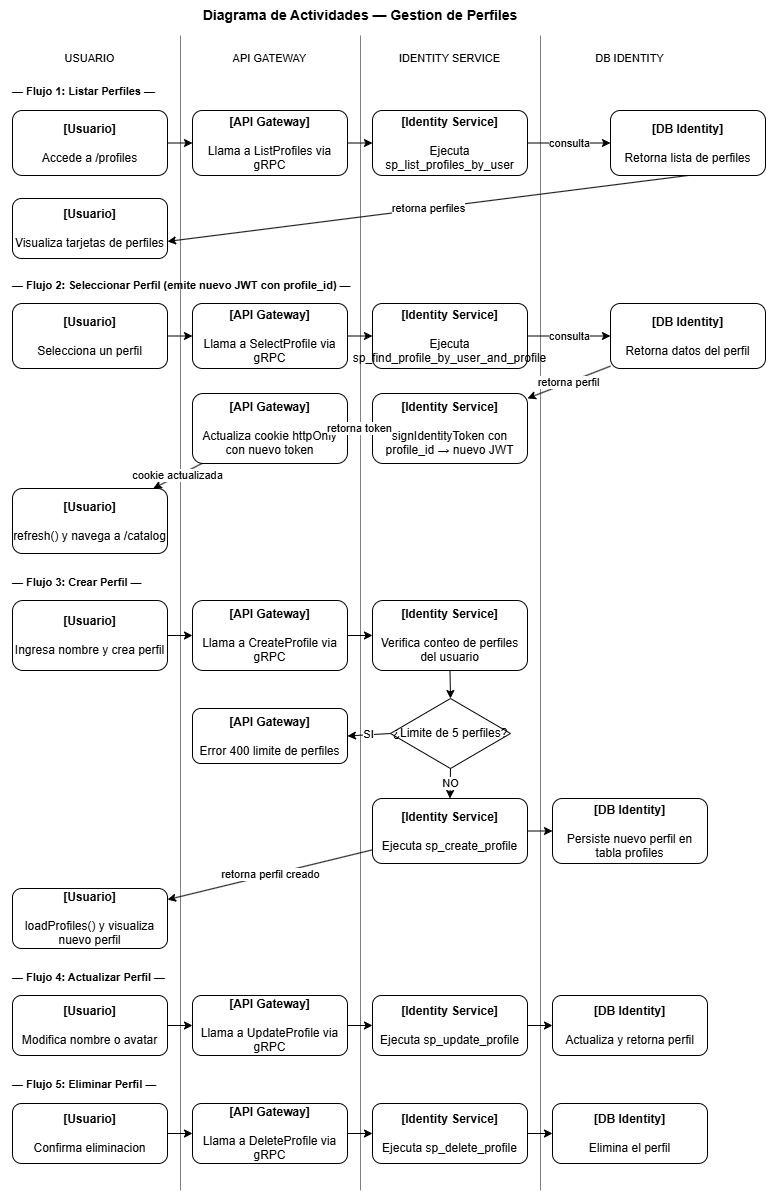

The diagram above was exported from draw.io. Its source (the exported page's mxGraphModel, read from the mxfile embedded in the PNG):
<mxGraphModel dx="1413" dy="777" grid="1" gridSize="10" guides="1" tooltips="1" connect="1" arrows="1" fold="1" page="1" pageScale="1" pageWidth="827" pageHeight="1169" math="0" shadow="0">
  <root>
    <mxCell id="0" />
    <mxCell id="1" parent="0" />
    <mxCell id="prf_title" parent="1" style="text;html=1;whiteSpace=wrap;align=center;verticalAlign=middle;rounded=0;fontFamily=Helvetica;fontSize=14;fontStyle=1;" value="Diagrama de Actividades — Gestion de Perfiles" vertex="1">
      <mxGeometry height="30" width="720" y="30" as="geometry" />
    </mxCell>
    <mxCell id="prf_lh1" parent="1" style="text;html=1;whiteSpace=wrap;align=center;verticalAlign=middle;rounded=0;fontFamily=Helvetica;fontSize=11;labelBackgroundColor=default;" value="USUARIO" vertex="1">
      <mxGeometry height="25" width="155" x="12" y="75" as="geometry" />
    </mxCell>
    <mxCell id="prf_lh2" parent="1" style="text;html=1;whiteSpace=wrap;align=center;verticalAlign=middle;rounded=0;fontFamily=Helvetica;fontSize=11;labelBackgroundColor=default;" value="API GATEWAY" vertex="1">
      <mxGeometry height="25" width="155" x="192" y="75" as="geometry" />
    </mxCell>
    <mxCell id="prf_lh3" parent="1" style="text;html=1;whiteSpace=wrap;align=center;verticalAlign=middle;rounded=0;fontFamily=Helvetica;fontSize=11;labelBackgroundColor=default;" value="IDENTITY SERVICE" vertex="1">
      <mxGeometry height="25" width="155" x="372" y="75" as="geometry" />
    </mxCell>
    <mxCell id="prf_lh4" parent="1" style="text;html=1;whiteSpace=wrap;align=center;verticalAlign=middle;rounded=0;fontFamily=Helvetica;fontSize=11;labelBackgroundColor=default;" value="DB IDENTITY" vertex="1">
      <mxGeometry height="25" width="155" x="552" y="75" as="geometry" />
    </mxCell>
    <mxCell id="prf_ld1" edge="1" parent="1" style="endArrow=none;html=1;strokeWidth=0.5;rounded=0;strokeColor=#000000;">
      <mxGeometry relative="1" as="geometry">
        <mxPoint x="180" y="65" as="sourcePoint" />
        <mxPoint x="180" y="1220" as="targetPoint" />
      </mxGeometry>
    </mxCell>
    <mxCell id="prf_ld2" edge="1" parent="1" style="endArrow=none;html=1;strokeWidth=0.5;rounded=0;strokeColor=#000000;">
      <mxGeometry relative="1" as="geometry">
        <mxPoint x="360" y="65" as="sourcePoint" />
        <mxPoint x="360" y="1220" as="targetPoint" />
      </mxGeometry>
    </mxCell>
    <mxCell id="prf_ld3" edge="1" parent="1" style="endArrow=none;html=1;strokeWidth=0.5;rounded=0;strokeColor=#000000;">
      <mxGeometry relative="1" as="geometry">
        <mxPoint x="540" y="65" as="sourcePoint" />
        <mxPoint x="540" y="1220" as="targetPoint" />
      </mxGeometry>
    </mxCell>
    <mxCell id="prf_s1" parent="1" style="text;html=1;whiteSpace=wrap;align=left;verticalAlign=middle;rounded=0;fontFamily=Helvetica;fontSize=11;fontStyle=1;" value="— Flujo 1: Listar Perfiles —" vertex="1">
      <mxGeometry height="18" width="700" x="10" y="112" as="geometry" />
    </mxCell>
    <mxCell id="prf_n1_1" parent="1" style="rounded=1;whiteSpace=wrap;html=1;" value="&lt;b&gt;[Usuario]&lt;/b&gt;&lt;div&gt;&lt;br&gt;Accede a /profiles&lt;/div&gt;" vertex="1">
      <mxGeometry height="65" width="155" x="12" y="140" as="geometry" />
    </mxCell>
    <mxCell id="prf_n1_2" parent="1" style="rounded=1;whiteSpace=wrap;html=1;" value="&lt;b&gt;[API Gateway]&lt;/b&gt;&lt;div&gt;&lt;br&gt;Llama a ListProfiles via gRPC&lt;/div&gt;" vertex="1">
      <mxGeometry height="65" width="155" x="192" y="140" as="geometry" />
    </mxCell>
    <mxCell id="prf_n1_3" parent="1" style="rounded=1;whiteSpace=wrap;html=1;" value="&lt;b&gt;[Identity Service]&lt;/b&gt;&lt;div&gt;&lt;br&gt;Ejecuta sp_list_profiles_by_user&lt;/div&gt;" vertex="1">
      <mxGeometry height="65" width="155" x="372" y="140" as="geometry" />
    </mxCell>
    <mxCell id="prf_n1_4" parent="1" style="rounded=1;whiteSpace=wrap;html=1;" value="&lt;b&gt;[DB Identity]&lt;/b&gt;&lt;div&gt;&lt;br&gt;Retorna lista de perfiles&lt;/div&gt;" vertex="1">
      <mxGeometry height="65" width="155" x="610" y="140" as="geometry" />
    </mxCell>
    <mxCell id="prf_n1_5" parent="1" style="rounded=1;whiteSpace=wrap;html=1;" value="&lt;b&gt;[Usuario]&lt;/b&gt;&lt;div&gt;&lt;br&gt;Visualiza tarjetas de perfiles&lt;/div&gt;" vertex="1">
      <mxGeometry height="60" width="155" x="12" y="228" as="geometry" />
    </mxCell>
    <mxCell id="prf_e1_1" edge="1" parent="1" source="prf_n1_1" style="edgeStyle=none;shape=connector;rounded=0;orthogonalLoop=1;jettySize=auto;html=1;exitX=1;exitY=0.5;exitDx=0;exitDy=0;entryX=0;entryY=0.5;entryDx=0;entryDy=0;fontFamily=Helvetica;fontSize=11;fontColor=default;labelBackgroundColor=default;endArrow=classic;" target="prf_n1_2" value="">
      <mxGeometry relative="1" as="geometry" />
    </mxCell>
    <mxCell id="prf_e1_2" edge="1" parent="1" source="prf_n1_2" style="edgeStyle=none;shape=connector;rounded=0;orthogonalLoop=1;jettySize=auto;html=1;exitX=1;exitY=0.5;exitDx=0;exitDy=0;entryX=0;entryY=0.5;entryDx=0;entryDy=0;fontFamily=Helvetica;fontSize=11;fontColor=default;labelBackgroundColor=default;endArrow=classic;" target="prf_n1_3" value="">
      <mxGeometry relative="1" as="geometry" />
    </mxCell>
    <mxCell id="prf_e1_3" edge="1" parent="1" source="prf_n1_3" style="edgeStyle=none;shape=connector;rounded=0;orthogonalLoop=1;jettySize=auto;html=1;exitX=1;exitY=0.5;exitDx=0;exitDy=0;entryX=0;entryY=0.5;entryDx=0;entryDy=0;fontFamily=Helvetica;fontSize=11;fontColor=default;labelBackgroundColor=default;endArrow=classic;" target="prf_n1_4" value="consulta">
      <mxGeometry relative="1" as="geometry" />
    </mxCell>
    <mxCell id="prf_e1_4" edge="1" parent="1" source="prf_n1_4" style="edgeStyle=none;shape=connector;rounded=0;orthogonalLoop=1;jettySize=auto;html=1;fontFamily=Helvetica;fontSize=11;fontColor=default;labelBackgroundColor=default;endArrow=classic;exitX=0.5;exitY=1;exitDx=0;exitDy=0;" value="retorna perfiles">
      <mxGeometry relative="1" as="geometry">
        <mxPoint x="552" y="210.00083333333336" as="sourcePoint" />
        <mxPoint x="167" y="270.95916666666665" as="targetPoint" />
      </mxGeometry>
    </mxCell>
    <mxCell id="prf_s2" parent="1" style="text;html=1;whiteSpace=wrap;align=left;verticalAlign=middle;rounded=0;fontFamily=Helvetica;fontSize=11;fontStyle=1;" value="— Flujo 2: Seleccionar Perfil (emite nuevo JWT con profile_id) —" vertex="1">
      <mxGeometry height="18" width="700" x="10" y="306" as="geometry" />
    </mxCell>
    <mxCell id="prf_n2_1" parent="1" style="rounded=1;whiteSpace=wrap;html=1;" value="&lt;b&gt;[Usuario]&lt;/b&gt;&lt;div&gt;&lt;br&gt;Selecciona un perfil&lt;/div&gt;" vertex="1">
      <mxGeometry height="65" width="155" x="12" y="333" as="geometry" />
    </mxCell>
    <mxCell id="prf_n2_2" parent="1" style="rounded=1;whiteSpace=wrap;html=1;" value="&lt;b&gt;[API Gateway]&lt;/b&gt;&lt;div&gt;&lt;br&gt;Llama a SelectProfile via gRPC&lt;/div&gt;" vertex="1">
      <mxGeometry height="65" width="155" x="192" y="333" as="geometry" />
    </mxCell>
    <mxCell id="prf_n2_3" parent="1" style="rounded=1;whiteSpace=wrap;html=1;" value="&lt;b&gt;[Identity Service]&lt;/b&gt;&lt;div&gt;&lt;br&gt;Ejecuta sp_find_profile_by_user_and_profile&lt;/div&gt;" vertex="1">
      <mxGeometry height="65" width="155" x="372" y="333" as="geometry" />
    </mxCell>
    <mxCell id="prf_n2_4" parent="1" style="rounded=1;whiteSpace=wrap;html=1;" value="&lt;b&gt;[DB Identity]&lt;/b&gt;&lt;div&gt;&lt;br&gt;Retorna datos del perfil&lt;/div&gt;" vertex="1">
      <mxGeometry height="65" width="155" x="610" y="333" as="geometry" />
    </mxCell>
    <mxCell id="prf_n2_5" parent="1" style="rounded=1;whiteSpace=wrap;html=1;" value="&lt;b&gt;[Identity Service]&lt;/b&gt;&lt;div&gt;&lt;br&gt;signIdentityToken con profile_id → nuevo JWT&lt;/div&gt;" vertex="1">
      <mxGeometry height="70" width="155" x="372" y="423" as="geometry" />
    </mxCell>
    <mxCell id="prf_n2_6" parent="1" style="rounded=1;whiteSpace=wrap;html=1;" value="&lt;b&gt;[API Gateway]&lt;/b&gt;&lt;div&gt;&lt;br&gt;Actualiza cookie httpOnly con nuevo token&lt;/div&gt;" vertex="1">
      <mxGeometry height="70" width="155" x="192" y="423" as="geometry" />
    </mxCell>
    <mxCell id="prf_n2_7" parent="1" style="rounded=1;whiteSpace=wrap;html=1;" value="&lt;b&gt;[Usuario]&lt;/b&gt;&lt;div&gt;&lt;br&gt;refresh() y navega a /catalog&lt;/div&gt;" vertex="1">
      <mxGeometry height="65" width="155" x="12" y="518" as="geometry" />
    </mxCell>
    <mxCell id="prf_e2_1" edge="1" parent="1" source="prf_n2_1" style="edgeStyle=none;shape=connector;rounded=0;orthogonalLoop=1;jettySize=auto;html=1;exitX=1;exitY=0.5;exitDx=0;exitDy=0;entryX=0;entryY=0.5;entryDx=0;entryDy=0;fontFamily=Helvetica;fontSize=11;fontColor=default;labelBackgroundColor=default;endArrow=classic;" target="prf_n2_2" value="">
      <mxGeometry relative="1" as="geometry" />
    </mxCell>
    <mxCell id="prf_e2_2" edge="1" parent="1" source="prf_n2_2" style="edgeStyle=none;shape=connector;rounded=0;orthogonalLoop=1;jettySize=auto;html=1;exitX=1;exitY=0.5;exitDx=0;exitDy=0;entryX=0;entryY=0.5;entryDx=0;entryDy=0;fontFamily=Helvetica;fontSize=11;fontColor=default;labelBackgroundColor=default;endArrow=classic;" target="prf_n2_3" value="">
      <mxGeometry relative="1" as="geometry" />
    </mxCell>
    <mxCell id="prf_e2_3" edge="1" parent="1" source="prf_n2_3" style="edgeStyle=none;shape=connector;rounded=0;orthogonalLoop=1;jettySize=auto;html=1;exitX=1;exitY=0.5;exitDx=0;exitDy=0;entryX=0;entryY=0.5;entryDx=0;entryDy=0;fontFamily=Helvetica;fontSize=11;fontColor=default;labelBackgroundColor=default;endArrow=classic;" target="prf_n2_4" value="consulta">
      <mxGeometry relative="1" as="geometry" />
    </mxCell>
    <mxCell id="prf_e2_4" edge="1" parent="1" source="prf_n2_4" style="edgeStyle=none;shape=connector;rounded=0;orthogonalLoop=1;jettySize=auto;html=1;fontFamily=Helvetica;fontSize=11;fontColor=default;labelBackgroundColor=default;endArrow=classic;" target="prf_n2_5" value="retorna perfil">
      <mxGeometry relative="1" as="geometry" />
    </mxCell>
    <mxCell id="prf_e2_5" edge="1" parent="1" source="prf_n2_5" style="edgeStyle=none;shape=connector;rounded=0;orthogonalLoop=1;jettySize=auto;html=1;exitX=0;exitY=0.5;exitDx=0;exitDy=0;entryX=1;entryY=0.5;entryDx=0;entryDy=0;fontFamily=Helvetica;fontSize=11;fontColor=default;labelBackgroundColor=default;endArrow=classic;" target="prf_n2_6" value="retorna token">
      <mxGeometry relative="1" as="geometry" />
    </mxCell>
    <mxCell id="prf_e2_6" edge="1" parent="1" source="prf_n2_6" style="edgeStyle=none;shape=connector;rounded=0;orthogonalLoop=1;jettySize=auto;html=1;fontFamily=Helvetica;fontSize=11;fontColor=default;labelBackgroundColor=default;endArrow=classic;" target="prf_n2_7" value="cookie actualizada">
      <mxGeometry relative="1" as="geometry" />
    </mxCell>
    <mxCell id="prf_s3" parent="1" style="text;html=1;whiteSpace=wrap;align=left;verticalAlign=middle;rounded=0;fontFamily=Helvetica;fontSize=11;fontStyle=1;" value="— Flujo 3: Crear Perfil —" vertex="1">
      <mxGeometry height="18" width="700" x="10" y="603" as="geometry" />
    </mxCell>
    <mxCell id="prf_n3_1" parent="1" style="rounded=1;whiteSpace=wrap;html=1;" value="&lt;b&gt;[Usuario]&lt;/b&gt;&lt;div&gt;&lt;br&gt;Ingresa nombre y crea perfil&lt;/div&gt;" vertex="1">
      <mxGeometry height="70" width="155" x="12" y="630" as="geometry" />
    </mxCell>
    <mxCell id="prf_n3_2" parent="1" style="rounded=1;whiteSpace=wrap;html=1;" value="&lt;b&gt;[API Gateway]&lt;/b&gt;&lt;div&gt;&lt;br&gt;Llama a CreateProfile via gRPC&lt;/div&gt;" vertex="1">
      <mxGeometry height="70" width="155" x="192" y="630" as="geometry" />
    </mxCell>
    <mxCell id="prf_n3_3" parent="1" style="rounded=1;whiteSpace=wrap;html=1;" value="&lt;b&gt;[Identity Service]&lt;/b&gt;&lt;div&gt;&lt;br&gt;Verifica conteo de perfiles del usuario&lt;/div&gt;" vertex="1">
      <mxGeometry height="70" width="155" x="372" y="630" as="geometry" />
    </mxCell>
    <mxCell id="prf_d3_1" parent="1" style="rhombus;whiteSpace=wrap;html=1;" value="¿Limite de 5 perfiles?" vertex="1">
      <mxGeometry height="70" width="120" x="390" y="728" as="geometry" />
    </mxCell>
    <mxCell id="prf_n3_si" parent="1" style="rounded=1;whiteSpace=wrap;html=1;" value="&lt;b&gt;[API Gateway]&lt;/b&gt;&lt;div&gt;&lt;br&gt;Error 400 limite de perfiles&lt;/div&gt;" vertex="1">
      <mxGeometry height="55" width="155" x="192" y="738" as="geometry" />
    </mxCell>
    <mxCell id="prf_n3_4" parent="1" style="rounded=1;whiteSpace=wrap;html=1;" value="&lt;b&gt;[Identity Service]&lt;/b&gt;&lt;div&gt;&lt;br&gt;Ejecuta sp_create_profile&lt;/div&gt;" vertex="1">
      <mxGeometry height="65" width="155" x="372" y="828" as="geometry" />
    </mxCell>
    <mxCell id="prf_n3_5" parent="1" style="rounded=1;whiteSpace=wrap;html=1;" value="&lt;b&gt;[DB Identity]&lt;/b&gt;&lt;div&gt;&lt;br&gt;Persiste nuevo perfil en tabla profiles&lt;/div&gt;" vertex="1">
      <mxGeometry height="65" width="155" x="552" y="828" as="geometry" />
    </mxCell>
    <mxCell id="prf_n3_6" parent="1" style="rounded=1;whiteSpace=wrap;html=1;" value="&lt;b&gt;[Usuario]&lt;/b&gt;&lt;div&gt;&lt;br&gt;loadProfiles() y visualiza nuevo perfil&lt;/div&gt;" vertex="1">
      <mxGeometry height="60" width="155" x="12" y="918" as="geometry" />
    </mxCell>
    <mxCell id="prf_e3_1" edge="1" parent="1" source="prf_n3_1" style="edgeStyle=none;shape=connector;rounded=0;orthogonalLoop=1;jettySize=auto;html=1;exitX=1;exitY=0.5;exitDx=0;exitDy=0;entryX=0;entryY=0.5;entryDx=0;entryDy=0;fontFamily=Helvetica;fontSize=11;fontColor=default;labelBackgroundColor=default;endArrow=classic;" target="prf_n3_2" value="">
      <mxGeometry relative="1" as="geometry" />
    </mxCell>
    <mxCell id="prf_e3_2" edge="1" parent="1" source="prf_n3_2" style="edgeStyle=none;shape=connector;rounded=0;orthogonalLoop=1;jettySize=auto;html=1;exitX=1;exitY=0.5;exitDx=0;exitDy=0;entryX=0;entryY=0.5;entryDx=0;entryDy=0;fontFamily=Helvetica;fontSize=11;fontColor=default;labelBackgroundColor=default;endArrow=classic;" target="prf_n3_3" value="">
      <mxGeometry relative="1" as="geometry" />
    </mxCell>
    <mxCell id="prf_e3_3" edge="1" parent="1" source="prf_n3_3" style="edgeStyle=none;shape=connector;rounded=0;orthogonalLoop=1;jettySize=auto;html=1;exitX=0.5;exitY=1;exitDx=0;exitDy=0;entryX=0.5;entryY=0;entryDx=0;entryDy=0;fontFamily=Helvetica;fontSize=11;fontColor=default;labelBackgroundColor=default;endArrow=classic;" target="prf_d3_1" value="">
      <mxGeometry relative="1" as="geometry" />
    </mxCell>
    <mxCell id="prf_e3_si" edge="1" parent="1" source="prf_d3_1" style="edgeStyle=none;shape=connector;rounded=0;orthogonalLoop=1;jettySize=auto;html=1;exitX=0;exitY=0.5;exitDx=0;exitDy=0;entryX=1;entryY=0.5;entryDx=0;entryDy=0;fontFamily=Helvetica;fontSize=11;fontColor=default;labelBackgroundColor=default;endArrow=classic;" target="prf_n3_si" value="SI">
      <mxGeometry relative="1" as="geometry" />
    </mxCell>
    <mxCell id="prf_e3_no" edge="1" parent="1" source="prf_d3_1" style="edgeStyle=none;shape=connector;rounded=0;orthogonalLoop=1;jettySize=auto;html=1;exitX=0.5;exitY=1;exitDx=0;exitDy=0;entryX=0.5;entryY=0;entryDx=0;entryDy=0;fontFamily=Helvetica;fontSize=11;fontColor=default;labelBackgroundColor=default;endArrow=classic;" target="prf_n3_4" value="NO">
      <mxGeometry relative="1" as="geometry" />
    </mxCell>
    <mxCell id="prf_e3_4" edge="1" parent="1" source="prf_n3_4" style="edgeStyle=none;shape=connector;rounded=0;orthogonalLoop=1;jettySize=auto;html=1;exitX=1;exitY=0.5;exitDx=0;exitDy=0;entryX=0;entryY=0.5;entryDx=0;entryDy=0;fontFamily=Helvetica;fontSize=11;fontColor=default;labelBackgroundColor=default;endArrow=classic;" target="prf_n3_5" value="">
      <mxGeometry relative="1" as="geometry" />
    </mxCell>
    <mxCell id="prf_e3_5" edge="1" parent="1" source="prf_n3_4" style="edgeStyle=none;shape=connector;rounded=0;orthogonalLoop=1;jettySize=auto;html=1;fontFamily=Helvetica;fontSize=11;fontColor=default;labelBackgroundColor=default;endArrow=classic;" target="prf_n3_6" value="retorna perfil creado">
      <mxGeometry relative="1" as="geometry" />
    </mxCell>
    <mxCell id="prf_s4" parent="1" style="text;html=1;whiteSpace=wrap;align=left;verticalAlign=middle;rounded=0;fontFamily=Helvetica;fontSize=11;fontStyle=1;" value="— Flujo 4: Actualizar Perfil —" vertex="1">
      <mxGeometry height="18" width="700" x="10" y="998" as="geometry" />
    </mxCell>
    <mxCell id="prf_n4_1" parent="1" style="rounded=1;whiteSpace=wrap;html=1;" value="&lt;b&gt;[Usuario]&lt;/b&gt;&lt;div&gt;&lt;br&gt;Modifica nombre o avatar&lt;/div&gt;" vertex="1">
      <mxGeometry height="60" width="155" x="12" y="1025" as="geometry" />
    </mxCell>
    <mxCell id="prf_n4_2" parent="1" style="rounded=1;whiteSpace=wrap;html=1;" value="&lt;b&gt;[API Gateway]&lt;/b&gt;&lt;div&gt;&lt;br&gt;Llama a UpdateProfile via gRPC&lt;/div&gt;" vertex="1">
      <mxGeometry height="60" width="155" x="192" y="1025" as="geometry" />
    </mxCell>
    <mxCell id="prf_n4_3" parent="1" style="rounded=1;whiteSpace=wrap;html=1;" value="&lt;b&gt;[Identity Service]&lt;/b&gt;&lt;div&gt;&lt;br&gt;Ejecuta sp_update_profile&lt;/div&gt;" vertex="1">
      <mxGeometry height="60" width="155" x="372" y="1025" as="geometry" />
    </mxCell>
    <mxCell id="prf_n4_4" parent="1" style="rounded=1;whiteSpace=wrap;html=1;" value="&lt;b&gt;[DB Identity]&lt;/b&gt;&lt;div&gt;&lt;br&gt;Actualiza y retorna perfil&lt;/div&gt;" vertex="1">
      <mxGeometry height="60" width="155" x="552" y="1025" as="geometry" />
    </mxCell>
    <mxCell id="prf_e4_1" edge="1" parent="1" source="prf_n4_1" style="edgeStyle=none;shape=connector;rounded=0;orthogonalLoop=1;jettySize=auto;html=1;exitX=1;exitY=0.5;exitDx=0;exitDy=0;entryX=0;entryY=0.5;entryDx=0;entryDy=0;fontFamily=Helvetica;fontSize=11;fontColor=default;labelBackgroundColor=default;endArrow=classic;" target="prf_n4_2" value="">
      <mxGeometry relative="1" as="geometry" />
    </mxCell>
    <mxCell id="prf_e4_2" edge="1" parent="1" source="prf_n4_2" style="edgeStyle=none;shape=connector;rounded=0;orthogonalLoop=1;jettySize=auto;html=1;exitX=1;exitY=0.5;exitDx=0;exitDy=0;entryX=0;entryY=0.5;entryDx=0;entryDy=0;fontFamily=Helvetica;fontSize=11;fontColor=default;labelBackgroundColor=default;endArrow=classic;" target="prf_n4_3" value="">
      <mxGeometry relative="1" as="geometry" />
    </mxCell>
    <mxCell id="prf_e4_3" edge="1" parent="1" source="prf_n4_3" style="edgeStyle=none;shape=connector;rounded=0;orthogonalLoop=1;jettySize=auto;html=1;exitX=1;exitY=0.5;exitDx=0;exitDy=0;entryX=0;entryY=0.5;entryDx=0;entryDy=0;fontFamily=Helvetica;fontSize=11;fontColor=default;labelBackgroundColor=default;endArrow=classic;" target="prf_n4_4" value="">
      <mxGeometry relative="1" as="geometry" />
    </mxCell>
    <mxCell id="prf_s5" parent="1" style="text;html=1;whiteSpace=wrap;align=left;verticalAlign=middle;rounded=0;fontFamily=Helvetica;fontSize=11;fontStyle=1;" value="— Flujo 5: Eliminar Perfil —" vertex="1">
      <mxGeometry height="18" width="700" x="10" y="1105" as="geometry" />
    </mxCell>
    <mxCell id="prf_n5_1" parent="1" style="rounded=1;whiteSpace=wrap;html=1;" value="&lt;b&gt;[Usuario]&lt;/b&gt;&lt;div&gt;&lt;br&gt;Confirma eliminacion&lt;/div&gt;" vertex="1">
      <mxGeometry height="60" width="155" x="12" y="1133" as="geometry" />
    </mxCell>
    <mxCell id="prf_n5_2" parent="1" style="rounded=1;whiteSpace=wrap;html=1;" value="&lt;b&gt;[API Gateway]&lt;/b&gt;&lt;div&gt;&lt;br&gt;Llama a DeleteProfile via gRPC&lt;/div&gt;" vertex="1">
      <mxGeometry height="60" width="155" x="192" y="1133" as="geometry" />
    </mxCell>
    <mxCell id="prf_n5_3" parent="1" style="rounded=1;whiteSpace=wrap;html=1;" value="&lt;b&gt;[Identity Service]&lt;/b&gt;&lt;div&gt;&lt;br&gt;Ejecuta sp_delete_profile&lt;/div&gt;" vertex="1">
      <mxGeometry height="60" width="155" x="372" y="1133" as="geometry" />
    </mxCell>
    <mxCell id="prf_n5_4" parent="1" style="rounded=1;whiteSpace=wrap;html=1;" value="&lt;b&gt;[DB Identity]&lt;/b&gt;&lt;div&gt;&lt;br&gt;Elimina el perfil&lt;/div&gt;" vertex="1">
      <mxGeometry height="60" width="155" x="552" y="1133" as="geometry" />
    </mxCell>
    <mxCell id="prf_e5_1" edge="1" parent="1" source="prf_n5_1" style="edgeStyle=none;shape=connector;rounded=0;orthogonalLoop=1;jettySize=auto;html=1;exitX=1;exitY=0.5;exitDx=0;exitDy=0;entryX=0;entryY=0.5;entryDx=0;entryDy=0;fontFamily=Helvetica;fontSize=11;fontColor=default;labelBackgroundColor=default;endArrow=classic;" target="prf_n5_2" value="">
      <mxGeometry relative="1" as="geometry" />
    </mxCell>
    <mxCell id="prf_e5_2" edge="1" parent="1" source="prf_n5_2" style="edgeStyle=none;shape=connector;rounded=0;orthogonalLoop=1;jettySize=auto;html=1;exitX=1;exitY=0.5;exitDx=0;exitDy=0;entryX=0;entryY=0.5;entryDx=0;entryDy=0;fontFamily=Helvetica;fontSize=11;fontColor=default;labelBackgroundColor=default;endArrow=classic;" target="prf_n5_3" value="">
      <mxGeometry relative="1" as="geometry" />
    </mxCell>
    <mxCell id="prf_e5_3" edge="1" parent="1" source="prf_n5_3" style="edgeStyle=none;shape=connector;rounded=0;orthogonalLoop=1;jettySize=auto;html=1;exitX=1;exitY=0.5;exitDx=0;exitDy=0;entryX=0;entryY=0.5;entryDx=0;entryDy=0;fontFamily=Helvetica;fontSize=11;fontColor=default;labelBackgroundColor=default;endArrow=classic;" target="prf_n5_4" value="">
      <mxGeometry relative="1" as="geometry" />
    </mxCell>
  </root>
</mxGraphModel>